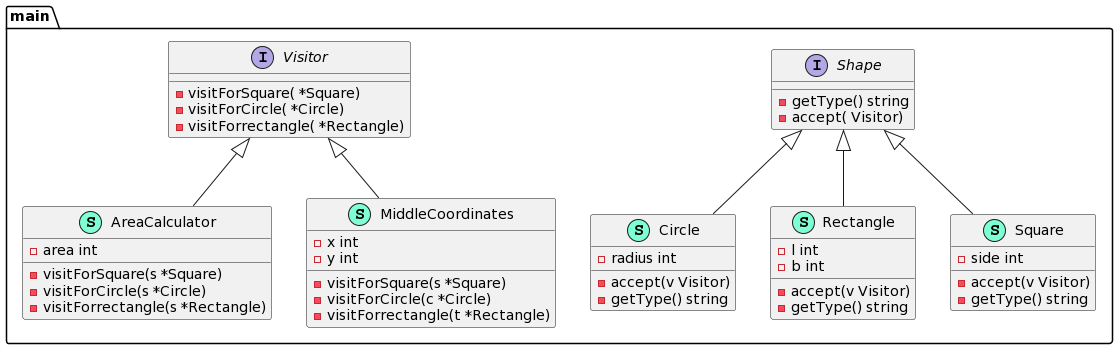

The diagram above was rendered by PlantUML. Its source (embedded in the PNG):
@startuml
namespace main {
    class AreaCalculator << (S,Aquamarine) >> {
        - area int

        - visitForSquare(s *Square) 
        - visitForCircle(s *Circle) 
        - visitForrectangle(s *Rectangle) 

    }
    class Circle << (S,Aquamarine) >> {
        - radius int

        - accept(v Visitor) 
        - getType() string

    }
    class MiddleCoordinates << (S,Aquamarine) >> {
        - x int
        - y int

        - visitForSquare(s *Square) 
        - visitForCircle(c *Circle) 
        - visitForrectangle(t *Rectangle) 

    }
    class Rectangle << (S,Aquamarine) >> {
        - l int
        - b int

        - accept(v Visitor) 
        - getType() string

    }
    interface Shape  {
        - getType() string
        - accept( Visitor) 

    }
    class Square << (S,Aquamarine) >> {
        - side int

        - accept(v Visitor) 
        - getType() string

    }
    interface Visitor  {
        - visitForSquare( *Square) 
        - visitForCircle( *Circle) 
        - visitForrectangle( *Rectangle) 

    }
}

"main.Visitor" <|-- "main.AreaCalculator"
"main.Shape" <|-- "main.Circle"
"main.Visitor" <|-- "main.MiddleCoordinates"
"main.Shape" <|-- "main.Rectangle"
"main.Shape" <|-- "main.Square"
@enduml